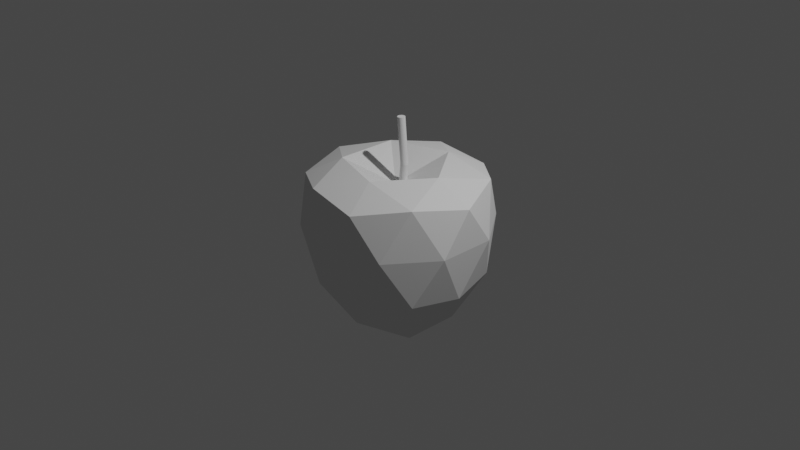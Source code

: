 # Source: Apple.blend  (saved by Blender 3.3.6; exported with 4.5.12 LTS)
import bpy
from mathutils import Matrix  # noqa: F401  (used for matrix-valued properties, if any)

bpy.ops.wm.read_factory_settings(use_empty=True)
scene = bpy.context.scene
scene.name = 'Scene'

# ---- collections
col_collection = bpy.data.collections.new('Collection'); scene.collection.children.link(col_collection)

# ---- world
world_world = bpy.data.worlds.new('World'); scene.world = world_world
world_world.use_nodes = True; world_world.node_tree.nodes.clear()
_N = world_world.node_tree.nodes; _L = world_world.node_tree.links
n0 = _N.new('ShaderNodeOutputWorld'); n0.name = 'World Output'; n0.location = (300, 300)
n1 = _N.new('ShaderNodeBackground'); n1.name = 'Background'; n1.location = (10, 300)
n1.inputs[0].default_value = (0.05088, 0.05088, 0.05088, 1.0)
_L.new(n1.outputs[0], n0.inputs[0])
n0.is_active_output = True
world_world.color = (0.05088, 0.05088, 0.05088)
world_world.use_sun_shadow = False
world_world.sun_shadow_jitter_overblur = 0.0

# ---- cameras
cam_camera = bpy.data.cameras.new('Camera')
cam_camera.clip_end = 100.0
cam_camera.ortho_scale = 7.314

# ---- lights
light_light = bpy.data.lights.new('Light', 'POINT')
light_light.transmission_factor = 0.0
light_light.energy = 1000.0
light_light.shadow_soft_size = 0.1
light_light.shadow_maximum_resolution = 0.006
light_light.use_absolute_resolution = True

# ---- meshes
me_icosphere = bpy.data.meshes.new('Icosphere')
me_icosphere.from_pydata([(0.0, -1.376e-08, -0.8976), (0.7404, -0.5257, -0.5249), (-0.2596, -0.8506, -0.5249), (-0.8776, 1.043e-08, -0.5249), (-0.2596, 0.8506, -0.5249), (0.7404, 0.5257, -0.5249), (0.2974, -0.9152, 0.435), (-0.7785, -0.5656, 0.435), (-0.7785, 0.5656, 0.435), (0.2974, 0.9152, 0.435), (0.9623, -4.521e-10, 0.435), (-0.05513, 8.359e-08, 0.3778), (-0.1109, -0.5, -1.07), (0.4768, -0.309, -1.07), (0.2729, -0.809, -0.572), (0.8606, 6.214e-09, -0.572), (0.4768, 0.309, -1.07), (-0.4742, 2.95e-08, -1.07), (-0.6782, -0.5, -0.572), (-0.1109, 0.5, -1.07), (-0.6782, 0.5, -0.572), (0.2729, 0.809, -0.572), (0.9511, -0.309, 0.0), (0.9511, 0.309, 0.0), (0.0, -1.0, 0.0), (0.5878, -0.809, 0.0), (-0.9511, -0.309, 0.0), (-0.5878, -0.809, 0.0), (-0.5878, 0.809, 0.0), (-0.9511, 0.309, 0.0), (0.5878, 0.809, 0.0), (0.0, 1.0, 0.0), (0.7401, -0.5379, 0.5149), (-0.2831, -0.8704, 0.5149), (-0.9154, 1.69e-10, 0.5149), (-0.2831, 0.8704, 0.5149), (0.7401, 0.5379, 0.5149), (0.1572, -0.5379, 0.6281), (0.5484, 3.16e-08, 0.6305), (-0.4758, -0.3324, 0.6242), (-0.4758, 0.3324, 0.6242), (0.1572, 0.5379, 0.6281)], [], [(0, 13, 12), (1, 13, 15), (0, 12, 17), (0, 17, 19), (0, 19, 16), (1, 15, 22), (2, 14, 24), (3, 18, 26), (4, 20, 28), (5, 21, 30), (1, 22, 25), (2, 24, 27), (3, 26, 29), (4, 28, 31), (5, 30, 23), (6, 32, 37), (7, 33, 39), (8, 34, 40), (9, 35, 41), (10, 36, 38), (38, 41, 11), (38, 36, 41), (36, 9, 41), (41, 40, 11), (41, 35, 40), (35, 8, 40), (40, 39, 11), (40, 34, 39), (34, 7, 39), (39, 37, 11), (39, 33, 37), (33, 6, 37), (37, 38, 11), (37, 32, 38), (32, 10, 38), (23, 36, 10), (23, 30, 36), (30, 9, 36), (31, 35, 9), (31, 28, 35), (28, 8, 35), (29, 34, 8), (29, 26, 34), (26, 7, 34), (27, 33, 7), (27, 24, 33), (24, 6, 33), (25, 32, 6), (25, 22, 32), (22, 10, 32), (30, 31, 9), (30, 21, 31), (21, 4, 31), (28, 29, 8), (28, 20, 29), (20, 3, 29), (26, 27, 7), (26, 18, 27), (18, 2, 27), (24, 25, 6), (24, 14, 25), (14, 1, 25), (22, 23, 10), (22, 15, 23), (15, 5, 23), (16, 21, 5), (16, 19, 21), (19, 4, 21), (19, 20, 4), (19, 17, 20), (17, 3, 20), (17, 18, 3), (17, 12, 18), (12, 2, 18), (15, 16, 5), (15, 13, 16), (13, 0, 16), (12, 14, 2), (12, 13, 14), (13, 1, 14)])
_uv = me_icosphere.uv_layers.new(name='UVMap')
_uv.uv.foreach_set('vector', [0.1818, 0.0, 0.2273, 0.07873, 0.1364, 0.07873, 0.2727, 0.1575, 0.3182, 0.07873, 0.3636, 0.1575, 0.9091, 0.0, 0.9545, 0.07873, 0.8636, 0.07873, 0.7273, 0.0, 0.7727, 0.07873, 0.6818, 0.07873, 0.5455, 0.0, 0.5909, 0.07873, 0.5, 0.07873, 0.2727, 0.1575, 0.3636, 0.1575, 0.3182, 0.2362, 0.09091, 0.1575, 0.1818, 0.1575, 0.1364, 0.2362, 0.8182, 0.1575, 0.9091, 0.1575, 0.8636, 0.2362, 0.6364, 0.1575, 0.7273, 0.1575, 0.6818, 0.2362, 0.4545, 0.1575, 0.5455, 0.1575, 0.5, 0.2362, 0.2727, 0.1575, 0.3182, 0.2362, 0.2273, 0.2362, 0.09091, 0.1575, 0.1364, 0.2362, 0.04546, 0.2362, 0.8182, 0.1575, 0.8636, 0.2362, 0.7727, 0.2362, 0.6364, 0.1575, 0.6818, 0.2362, 0.5909, 0.2362, 0.4545, 0.1575, 0.5, 0.2362, 0.4091, 0.2362, 0.1818, 0.3149, 0.2727, 0.3149, 0.2273, 0.3937, 0.0, 0.3149, 0.09091, 0.3149, 0.04546, 0.3937, 0.7273, 0.3149, 0.8182, 0.3149, 0.7727, 0.3937, 0.5455, 0.3149, 0.6364, 0.3149, 0.5909, 0.3937, 0.3636, 0.3149, 0.4545, 0.3149, 0.4091, 0.3937, 0.4091, 0.3937, 0.5, 0.3937, 0.4545, 0.4724, 0.4091, 0.3937, 0.4545, 0.3149, 0.5, 0.3937, 0.4545, 0.3149, 0.5455, 0.3149, 0.5, 0.3937, 0.5909, 0.3937, 0.6818, 0.3937, 0.6364, 0.4724, 0.5909, 0.3937, 0.6364, 0.3149, 0.6818, 0.3937, 0.6364, 0.3149, 0.7273, 0.3149, 0.6818, 0.3937, 0.7727, 0.3937, 0.8636, 0.3937, 0.8182, 0.4724, 0.7727, 0.3937, 0.8182, 0.3149, 0.8636, 0.3937, 0.8182, 0.3149, 0.9091, 0.3149, 0.8636, 0.3937, 0.04546, 0.3937, 0.1364, 0.3937, 0.09091, 0.4724, 0.04546, 0.3937, 0.09091, 0.3149, 0.1364, 0.3937, 0.09091, 0.3149, 0.1818, 0.3149, 0.1364, 0.3937, 0.2273, 0.3937, 0.3182, 0.3937, 0.2727, 0.4724, 0.2273, 0.3937, 0.2727, 0.3149, 0.3182, 0.3937, 0.2727, 0.3149, 0.3636, 0.3149, 0.3182, 0.3937, 0.4091, 0.2362, 0.4545, 0.3149, 0.3636, 0.3149, 0.4091, 0.2362, 0.5, 0.2362, 0.4545, 0.3149, 0.5, 0.2362, 0.5455, 0.3149, 0.4545, 0.3149, 0.5909, 0.2362, 0.6364, 0.3149, 0.5455, 0.3149, 0.5909, 0.2362, 0.6818, 0.2362, 0.6364, 0.3149, 0.6818, 0.2362, 0.7273, 0.3149, 0.6364, 0.3149, 0.7727, 0.2362, 0.8182, 0.3149, 0.7273, 0.3149, 0.7727, 0.2362, 0.8636, 0.2362, 0.8182, 0.3149, 0.8636, 0.2362, 0.9091, 0.3149, 0.8182, 0.3149, 0.04546, 0.2362, 0.09091, 0.3149, 0.0, 0.3149, 0.04546, 0.2362, 0.1364, 0.2362, 0.09091, 0.3149, 0.1364, 0.2362, 0.1818, 0.3149, 0.09091, 0.3149, 0.2273, 0.2362, 0.2727, 0.3149, 0.1818, 0.3149, 0.2273, 0.2362, 0.3182, 0.2362, 0.2727, 0.3149, 0.3182, 0.2362, 0.3636, 0.3149, 0.2727, 0.3149, 0.5, 0.2362, 0.5909, 0.2362, 0.5455, 0.3149, 0.5, 0.2362, 0.5455, 0.1575, 0.5909, 0.2362, 0.5455, 0.1575, 0.6364, 0.1575, 0.5909, 0.2362, 0.6818, 0.2362, 0.7727, 0.2362, 0.7273, 0.3149, 0.6818, 0.2362, 0.7273, 0.1575, 0.7727, 0.2362, 0.7273, 0.1575, 0.8182, 0.1575, 0.7727, 0.2362, 0.8636, 0.2362, 0.9545, 0.2362, 0.9091, 0.3149, 0.8636, 0.2362, 0.9091, 0.1575, 0.9545, 0.2362, 0.9091, 0.1575, 1.0, 0.1575, 0.9545, 0.2362, 0.1364, 0.2362, 0.2273, 0.2362, 0.1818, 0.3149, 0.1364, 0.2362, 0.1818, 0.1575, 0.2273, 0.2362, 0.1818, 0.1575, 0.2727, 0.1575, 0.2273, 0.2362, 0.3182, 0.2362, 0.4091, 0.2362, 0.3636, 0.3149, 0.3182, 0.2362, 0.3636, 0.1575, 0.4091, 0.2362, 0.3636, 0.1575, 0.4545, 0.1575, 0.4091, 0.2362, 0.5, 0.07873, 0.5455, 0.1575, 0.4545, 0.1575, 0.5, 0.07873, 0.5909, 0.07873, 0.5455, 0.1575, 0.5909, 0.07873, 0.6364, 0.1575, 0.5455, 0.1575, 0.6818, 0.07873, 0.7273, 0.1575, 0.6364, 0.1575, 0.6818, 0.07873, 0.7727, 0.07873, 0.7273, 0.1575, 0.7727, 0.07873, 0.8182, 0.1575, 0.7273, 0.1575, 0.8636, 0.07873, 0.9091, 0.1575, 0.8182, 0.1575, 0.8636, 0.07873, 0.9545, 0.07873, 0.9091, 0.1575, 0.9545, 0.07873, 1.0, 0.1575, 0.9091, 0.1575, 0.3636, 0.1575, 0.4091, 0.07873, 0.4545, 0.1575, 0.3636, 0.1575, 0.3182, 0.07873, 0.4091, 0.07873, 0.3182, 0.07873, 0.3636, 0.0, 0.4091, 0.07873, 0.1364, 0.07873, 0.1818, 0.1575, 0.09091, 0.1575, 0.1364, 0.07873, 0.2273, 0.07873, 0.1818, 0.1575, 0.2273, 0.07873, 0.2727, 0.1575, 0.1818, 0.1575])
me_icosphere.update()
me_cylinder = bpy.data.meshes.new('Cylinder')
me_cylinder.from_pydata([(-0.2019, 1.143, -0.922), (0.1937, 1.143, 1.022), (-0.006816, 1.123, -0.922), (0.3888, 1.123, 1.022), (0.1808, 1.066, -0.922), (0.5764, 1.066, 1.022), (0.3537, 0.974, -0.922), (0.7493, 0.974, 1.022), (0.5052, 0.8496, -0.922), (0.9008, 0.8496, 1.022), (0.6296, 0.6981, -0.922), (1.025, 0.6981, 1.022), (0.722, 0.5252, -0.922), (1.118, 0.5252, 1.022), (0.7789, 0.3376, -0.922), (1.175, 0.3376, 1.022), (0.7981, 0.1425, -0.922), (1.194, 0.1425, 1.022), (0.7789, -0.05257, -0.922), (1.175, -0.05257, 1.022), (0.722, -0.2402, -0.922), (1.118, -0.2402, 1.022), (0.6296, -0.4131, -0.922), (1.025, -0.4131, 1.022), (0.5052, -0.5646, -0.922), (0.9008, -0.5646, 1.022), (0.3537, -0.689, -0.922), (0.7493, -0.689, 1.022), (0.1808, -0.7814, -0.922), (0.5764, -0.7814, 1.022), (-0.006816, -0.8383, -0.922), (0.3888, -0.8383, 1.022), (-0.2019, -0.8575, -0.922), (0.1937, -0.8575, 1.022), (-0.397, -0.8383, -0.922), (-0.001369, -0.8383, 1.022), (-0.5846, -0.7814, -0.922), (-0.189, -0.7814, 1.022), (-0.7575, -0.689, -0.922), (-0.3618, -0.689, 1.022), (-0.909, -0.5646, -0.922), (-0.5134, -0.5646, 1.022), (-1.033, -0.4131, -0.922), (-0.6377, -0.4131, 1.022), (-1.126, -0.2402, -0.922), (-0.7302, -0.2402, 1.022), (-1.183, -0.05257, -0.922), (-0.7871, -0.05257, 1.022), (-1.202, 0.1425, -0.922), (-0.8063, 0.1425, 1.022), (-1.183, 0.3376, -0.922), (-0.7871, 0.3376, 1.022), (-1.126, 0.5252, -0.922), (-0.7302, 0.5252, 1.022), (-1.033, 0.6981, -0.922), (-0.6377, 0.6981, 1.022), (-0.909, 0.8496, -0.922), (-0.5134, 0.8496, 1.022), (-0.7575, 0.974, -0.922), (-0.3618, 0.974, 1.022), (-0.5846, 1.066, -0.922), (-0.189, 1.066, 1.022), (-0.397, 1.123, -0.922), (-0.001369, 1.123, 1.022), (1.315, 1.143, 0.1647), (1.51, 1.123, 0.1647), (1.697, 1.066, 0.1647), (1.87, 0.974, 0.1647), (2.022, 0.8496, 0.1647), (2.146, 0.6981, 0.1647), (2.239, 0.5252, 0.1647), (2.295, 0.3376, 0.1647), (2.315, 0.1425, 0.1647), (2.295, -0.05257, 0.1647), (2.239, -0.2402, 0.1647), (2.146, -0.4131, 0.1647), (2.022, -0.5646, 0.1647), (1.87, -0.689, 0.1647), (1.697, -0.7814, 0.1647), (1.51, -0.8383, 0.1647), (1.315, -0.8575, 0.1647), (1.12, -0.8383, 0.1647), (0.932, -0.7814, 0.1647), (0.7591, -0.689, 0.1647), (0.6076, -0.5646, 0.1647), (0.4832, -0.4131, 0.1647), (0.3908, -0.2402, 0.1647), (0.3339, -0.05257, 0.1647), (0.3147, 0.1425, 0.1647), (0.3339, 0.3376, 0.1647), (0.3908, 0.5252, 0.1647), (0.4832, 0.6981, 0.1647), (0.6076, 0.8496, 0.1647), (0.7591, 0.974, 0.1647), (0.932, 1.066, 0.1647), (1.12, 1.123, 0.1647)], [], [(64, 1, 3, 65), (65, 3, 5, 66), (66, 5, 7, 67), (67, 7, 9, 68), (68, 9, 11, 69), (69, 11, 13, 70), (70, 13, 15, 71), (71, 15, 17, 72), (72, 17, 19, 73), (73, 19, 21, 74), (74, 21, 23, 75), (75, 23, 25, 76), (76, 25, 27, 77), (77, 27, 29, 78), (78, 29, 31, 79), (79, 31, 33, 80), (80, 33, 35, 81), (81, 35, 37, 82), (82, 37, 39, 83), (83, 39, 41, 84), (84, 41, 43, 85), (85, 43, 45, 86), (86, 45, 47, 87), (87, 47, 49, 88), (88, 49, 51, 89), (89, 51, 53, 90), (90, 53, 55, 91), (91, 55, 57, 92), (92, 57, 59, 93), (93, 59, 61, 94), (3, 1, 63, 61, 59, 57, 55, 53, 51, 49, 47, 45, 43, 41, 39, 37, 35, 33, 31, 29, 27, 25, 23, 21, 19, 17, 15, 13, 11, 9, 7, 5), (94, 61, 63, 95), (95, 63, 1, 64), (0, 2, 4, 6, 8, 10, 12, 14, 16, 18, 20, 22, 24, 26, 28, 30, 32, 34, 36, 38, 40, 42, 44, 46, 48, 50, 52, 54, 56, 58, 60, 62), (62, 95, 64, 0), (60, 94, 95, 62), (58, 93, 94, 60), (56, 92, 93, 58), (54, 91, 92, 56), (52, 90, 91, 54), (50, 89, 90, 52), (48, 88, 89, 50), (46, 87, 88, 48), (44, 86, 87, 46), (42, 85, 86, 44), (40, 84, 85, 42), (38, 83, 84, 40), (36, 82, 83, 38), (34, 81, 82, 36), (32, 80, 81, 34), (30, 79, 80, 32), (28, 78, 79, 30), (26, 77, 78, 28), (24, 76, 77, 26), (22, 75, 76, 24), (20, 74, 75, 22), (18, 73, 74, 20), (16, 72, 73, 18), (14, 71, 72, 16), (12, 70, 71, 14), (10, 69, 70, 12), (8, 68, 69, 10), (6, 67, 68, 8), (4, 66, 67, 6), (2, 65, 66, 4), (0, 64, 65, 2)])
_uv = me_cylinder.uv_layers.new(name='UVMap')
_uv.uv.foreach_set('vector', [1.0, 0.8658, 1.0, 1.0, 0.9688, 1.0, 0.9688, 0.8658, 0.9688, 0.8658, 0.9688, 1.0, 0.9375, 1.0, 0.9375, 0.8658, 0.9375, 0.8658, 0.9375, 1.0, 0.9062, 1.0, 0.9062, 0.8658, 0.9062, 0.8658, 0.9062, 1.0, 0.875, 1.0, 0.875, 0.8658, 0.875, 0.8658, 0.875, 1.0, 0.8438, 1.0, 0.8438, 0.8658, 0.8438, 0.8658, 0.8438, 1.0, 0.8125, 1.0, 0.8125, 0.8658, 0.8125, 0.8658, 0.8125, 1.0, 0.7812, 1.0, 0.7812, 0.8658, 0.7812, 0.8658, 0.7812, 1.0, 0.75, 1.0, 0.75, 0.8658, 0.75, 0.8658, 0.75, 1.0, 0.7188, 1.0, 0.7188, 0.8658, 0.7188, 0.8658, 0.7188, 1.0, 0.6875, 1.0, 0.6875, 0.8658, 0.6875, 0.8658, 0.6875, 1.0, 0.6562, 1.0, 0.6562, 0.8658, 0.6562, 0.8658, 0.6562, 1.0, 0.625, 1.0, 0.625, 0.8658, 0.625, 0.8658, 0.625, 1.0, 0.5938, 1.0, 0.5938, 0.8658, 0.5938, 0.8658, 0.5938, 1.0, 0.5625, 1.0, 0.5625, 0.8658, 0.5625, 0.8658, 0.5625, 1.0, 0.5312, 1.0, 0.5312, 0.8658, 0.5312, 0.8658, 0.5312, 1.0, 0.5, 1.0, 0.5, 0.8658, 0.5, 0.8658, 0.5, 1.0, 0.4688, 1.0, 0.4688, 0.8658, 0.4688, 0.8658, 0.4688, 1.0, 0.4375, 1.0, 0.4375, 0.8658, 0.4375, 0.8658, 0.4375, 1.0, 0.4062, 1.0, 0.4062, 0.8658, 0.4062, 0.8658, 0.4062, 1.0, 0.375, 1.0, 0.375, 0.8658, 0.375, 0.8658, 0.375, 1.0, 0.3438, 1.0, 0.3438, 0.8658, 0.3438, 0.8658, 0.3438, 1.0, 0.3125, 1.0, 0.3125, 0.8658, 0.3125, 0.8658, 0.3125, 1.0, 0.2812, 1.0, 0.2812, 0.8658, 0.2812, 0.8658, 0.2812, 1.0, 0.25, 1.0, 0.25, 0.8658, 0.25, 0.8658, 0.25, 1.0, 0.2188, 1.0, 0.2188, 0.8658, 0.2188, 0.8658, 0.2188, 1.0, 0.1875, 1.0, 0.1875, 0.8658, 0.1875, 0.8658, 0.1875, 1.0, 0.1562, 1.0, 0.1562, 0.8658, 0.1562, 0.8658, 0.1562, 1.0, 0.125, 1.0, 0.125, 0.8658, 0.125, 0.8658, 0.125, 1.0, 0.09375, 1.0, 0.09375, 0.8658, 0.09375, 0.8658, 0.09375, 1.0, 0.0625, 1.0, 0.0625, 0.8658, 0.2968, 0.4854, 0.25, 0.49, 0.2032, 0.4854, 0.1582, 0.4717, 0.1167, 0.4496, 0.08029, 0.4197, 0.05045, 0.3833, 0.02827, 0.3418, 0.01461, 0.2968, 0.01, 0.25, 0.01461, 0.2032, 0.02827, 0.1582, 0.05045, 0.1167, 0.08029, 0.08029, 0.1167, 0.05045, 0.1582, 0.02827, 0.2032, 0.01461, 0.25, 0.01, 0.2968, 0.01461, 0.3418, 0.02827, 0.3833, 0.05045, 0.4197, 0.08029, 0.4496, 0.1167, 0.4717, 0.1582, 0.4854, 0.2032, 0.49, 0.25, 0.4854, 0.2968, 0.4717, 0.3418, 0.4496, 0.3833, 0.4197, 0.4197, 0.3833, 0.4496, 0.3418, 0.4717, 0.0625, 0.8658, 0.0625, 1.0, 0.03125, 1.0, 0.03125, 0.8658, 0.03125, 0.8658, 0.03125, 1.0, 0.0, 1.0, 0.0, 0.8658, 0.75, 0.49, 0.7968, 0.4854, 0.8418, 0.4717, 0.8833, 0.4496, 0.9197, 0.4197, 0.9496, 0.3833, 0.9717, 0.3418, 0.9854, 0.2968, 0.99, 0.25, 0.9854, 0.2032, 0.9717, 0.1582, 0.9496, 0.1167, 0.9197, 0.08029, 0.8833, 0.05045, 0.8418, 0.02827, 0.7968, 0.01461, 0.75, 0.01, 0.7032, 0.01461, 0.6582, 0.02827, 0.6167, 0.05045, 0.5803, 0.08029, 0.5504, 0.1167, 0.5283, 0.1582, 0.5146, 0.2032, 0.51, 0.25, 0.5146, 0.2968, 0.5283, 0.3418, 0.5504, 0.3833, 0.5803, 0.4197, 0.6167, 0.4496, 0.6582, 0.4717, 0.7032, 0.4854, 0.03125, 0.5, 0.03125, 0.8658, 0.0, 0.8658, 0.0, 0.5, 0.0625, 0.5, 0.0625, 0.8658, 0.03125, 0.8658, 0.03125, 0.5, 0.09375, 0.5, 0.09375, 0.8658, 0.0625, 0.8658, 0.0625, 0.5, 0.125, 0.5, 0.125, 0.8658, 0.09375, 0.8658, 0.09375, 0.5, 0.1562, 0.5, 0.1562, 0.8658, 0.125, 0.8658, 0.125, 0.5, 0.1875, 0.5, 0.1875, 0.8658, 0.1562, 0.8658, 0.1562, 0.5, 0.2188, 0.5, 0.2188, 0.8658, 0.1875, 0.8658, 0.1875, 0.5, 0.25, 0.5, 0.25, 0.8658, 0.2188, 0.8658, 0.2188, 0.5, 0.2812, 0.5, 0.2812, 0.8658, 0.25, 0.8658, 0.25, 0.5, 0.3125, 0.5, 0.3125, 0.8658, 0.2812, 0.8658, 0.2812, 0.5, 0.3438, 0.5, 0.3438, 0.8658, 0.3125, 0.8658, 0.3125, 0.5, 0.375, 0.5, 0.375, 0.8658, 0.3438, 0.8658, 0.3438, 0.5, 0.4062, 0.5, 0.4062, 0.8658, 0.375, 0.8658, 0.375, 0.5, 0.4375, 0.5, 0.4375, 0.8658, 0.4062, 0.8658, 0.4062, 0.5, 0.4688, 0.5, 0.4688, 0.8658, 0.4375, 0.8658, 0.4375, 0.5, 0.5, 0.5, 0.5, 0.8658, 0.4688, 0.8658, 0.4688, 0.5, 0.5312, 0.5, 0.5312, 0.8658, 0.5, 0.8658, 0.5, 0.5, 0.5625, 0.5, 0.5625, 0.8658, 0.5312, 0.8658, 0.5312, 0.5, 0.5938, 0.5, 0.5938, 0.8658, 0.5625, 0.8658, 0.5625, 0.5, 0.625, 0.5, 0.625, 0.8658, 0.5938, 0.8658, 0.5938, 0.5, 0.6562, 0.5, 0.6562, 0.8658, 0.625, 0.8658, 0.625, 0.5, 0.6875, 0.5, 0.6875, 0.8658, 0.6562, 0.8658, 0.6562, 0.5, 0.7188, 0.5, 0.7188, 0.8658, 0.6875, 0.8658, 0.6875, 0.5, 0.75, 0.5, 0.75, 0.8658, 0.7188, 0.8658, 0.7188, 0.5, 0.7812, 0.5, 0.7812, 0.8658, 0.75, 0.8658, 0.75, 0.5, 0.8125, 0.5, 0.8125, 0.8658, 0.7812, 0.8658, 0.7812, 0.5, 0.8438, 0.5, 0.8438, 0.8658, 0.8125, 0.8658, 0.8125, 0.5, 0.875, 0.5, 0.875, 0.8658, 0.8438, 0.8658, 0.8438, 0.5, 0.9062, 0.5, 0.9062, 0.8658, 0.875, 0.8658, 0.875, 0.5, 0.9375, 0.5, 0.9375, 0.8658, 0.9062, 0.8658, 0.9062, 0.5, 0.9688, 0.5, 0.9688, 0.8658, 0.9375, 0.8658, 0.9375, 0.5, 1.0, 0.5, 1.0, 0.8658, 0.9688, 0.8658, 0.9688, 0.5])
me_cylinder.update()

# ---- objects
ob_light = bpy.data.objects.new('Light', light_light)
ob_camera = bpy.data.objects.new('Camera', cam_camera)
ob_icosphere = bpy.data.objects.new('Icosphere', me_icosphere)
ob_cylinder = bpy.data.objects.new('Cylinder', me_cylinder)

# ---- transforms, parenting, visibility, modifiers, constraints
ob_light.location = (4.076, 1.005, 5.904)
ob_light.rotation_euler = (0.6503, 0.05522, 1.866)
ob_light.lock_rotations_4d = False
ob_light.empty_display_type = 'ARROWS'
ob_light.color = (0.0, 0.0, 0.0, 0.0)
ob_light.lineart.crease_threshold = 0.0
ob_camera.location = (7.359, -6.926, 4.958)
ob_camera.rotation_euler = (1.109, 0.0, 0.8149)
ob_camera.lock_rotations_4d = False
ob_camera.empty_display_type = 'ARROWS'
ob_camera.color = (0.0, 0.0, 0.0, 0.0)
ob_camera.display_type = 'WIRE'
ob_camera.lineart.crease_threshold = 0.0
ob_icosphere.location = (0.0, 0.0, 0.0)
ob_cylinder.location = (-0.02704, 0.04075, 0.5067)
ob_cylinder.scale = (0.04, 0.04, 0.5676)

# ---- collection membership
col_collection.objects.link(ob_light)
col_collection.objects.link(ob_camera)
col_collection.objects.link(ob_icosphere)
col_collection.objects.link(ob_cylinder)

# ---- scene / render settings (as saved in the file)
scene.camera = ob_camera
scene.frame_start = 1; scene.frame_end = 250; scene.frame_set(1)
scene.render.engine = 'BLENDER_EEVEE_NEXT'
scene.cycles.sampling_pattern = 'TABULATED_SOBOL'
scene.cycles.use_light_tree = False
scene.view_settings.view_transform = 'Filmic'
bpy.context.view_layer.update()
